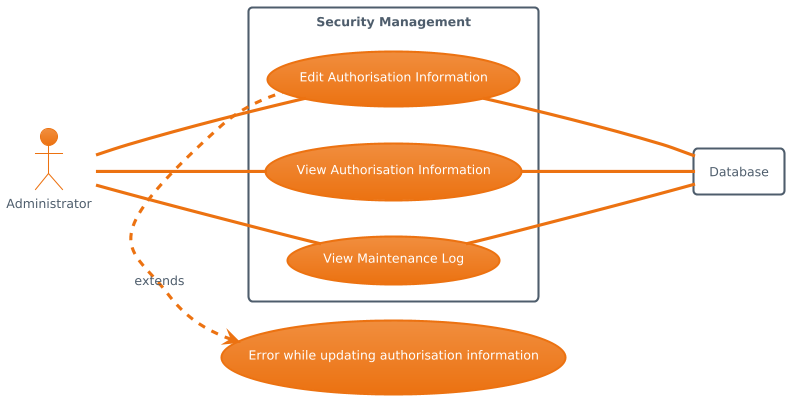

The diagram above was rendered by PlantUML. Its source (embedded in the PNG):
@startuml
!theme aws-orange
left to right direction

actor Admin as "Administrator"

rectangle Database

    usecase UC4 as "Error while updating authorisation information"

rectangle "Security Management" {

    usecase UC1 as "View Authorisation Information"
    usecase UC2 as "Edit Authorisation Information"
    usecase UC3 as "View Maintenance Log"

    Admin -- UC1
    Admin -- UC2
    Admin -- UC3

    UC1 --- Database
    UC2 --- Database
    UC3 --- Database

    UC4 <. UC2 : extends
}
@enduml